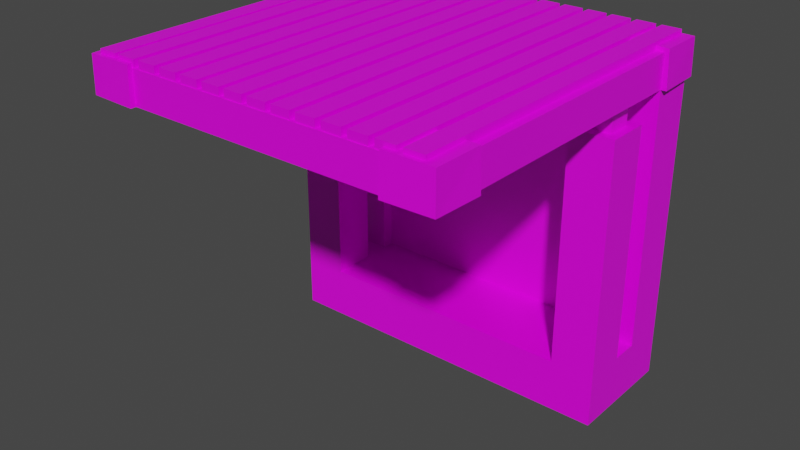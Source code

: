 # Source: beerfesional.blend  (saved by Blender 2.92.15; exported with 4.5.12 LTS)
import bpy
from mathutils import Matrix  # noqa: F401  (used for matrix-valued properties, if any)

bpy.ops.wm.read_factory_settings(use_empty=True)
scene = bpy.context.scene
scene.name = 'Scene'

# ---- collections
col_collection = bpy.data.collections.new('Collection'); scene.collection.children.link(col_collection)

# ---- images (referenced by path relative to the original .blend; pixels are not part of the script)
import os
ASSET_DIR = os.environ.get("B2B_ASSET_DIR", "")  # directory of the original .blend (textures are referenced by path, not embedded)
HERE = os.path.dirname(os.path.abspath(__file__))  # packed textures are extracted next to this script under _unpacked/

def load_image(name, relpath, width, height, colorspace="sRGB"):
    """Load a texture the original file referenced (path relative to the .blend, or extracted next to this script)."""
    p = next((c for c in (os.path.join(HERE, relpath), os.path.join(ASSET_DIR, relpath)) if relpath and os.path.exists(c)), "")
    if p:
        img = bpy.data.images.load(p, check_existing=True)
        img.name = name
    else:  # same state as the original file: an image datablock whose file is absent (Cycles renders it pink)
        img = bpy.data.images.new(name, width, height)
        img.source = "FILE"
        img.filepath = "//" + (relpath or name)
    img.colorspace_settings.name = colorspace
    return img
img_lowpolypalette_png = load_image('lowpolyPalette.png', 'lowpolyPalette.png', 1024, 1024, 'sRGB')

# ---- materials (node trees are filled in below, after node groups)
mat_material = bpy.data.materials.new('Material')
mat_material.alpha_threshold = 0.0
mat_material.use_transparent_shadow = False
mat_material.line_color = (0.0, 0.0, 0.0, 1.0)

# ---- material node trees
mat_material.use_nodes = True; mat_material.node_tree.nodes.clear()
_N = mat_material.node_tree.nodes; _L = mat_material.node_tree.links
n0 = _N.new('ShaderNodeOutputMaterial'); n0.name = 'Material Output'; n0.location = (300, 300)
n1 = _N.new('ShaderNodeBsdfPrincipled'); n1.name = 'Principled BSDF'; n1.location = (10, 300)
n1.distribution = 'GGX'
n1.subsurface_method = 'BURLEY'
n1.inputs[2].default_value = 0.4
n1.inputs[3].default_value = 1.45
n1.inputs[27].default_value = (0.0, 0.0, 0.0, 1.0)
n1.inputs[28].default_value = 1.0
n2 = _N.new('ShaderNodeTexImage'); n2.name = 'Image Texture'; n2.location = (-470, 134)
n2.image = img_lowpolypalette_png
_L.new(n1.outputs[0], n0.inputs[0])
_L.new(n2.outputs[0], n1.inputs[0])
n0.is_active_output = True

# ---- world
world_world = bpy.data.worlds.new('World'); scene.world = world_world
world_world.use_nodes = True; world_world.node_tree.nodes.clear()
_N = world_world.node_tree.nodes; _L = world_world.node_tree.links
n0 = _N.new('ShaderNodeOutputWorld'); n0.name = 'World Output'; n0.location = (300, 300)
n1 = _N.new('ShaderNodeBackground'); n1.name = 'Background'; n1.location = (10, 300)
n1.inputs[0].default_value = (0.05088, 0.05088, 0.05088, 1.0)
_L.new(n1.outputs[0], n0.inputs[0])
n0.is_active_output = True
world_world.color = (0.05088, 0.05088, 0.05088)
world_world.use_sun_shadow = False
world_world.sun_shadow_jitter_overblur = 0.0

# ---- meshes
me_cube_002 = bpy.data.meshes.new('Cube.002')
me_cube_002.from_pydata([(-0.9999, 0.3428, -0.00253), (-0.9999, 0.3428, 0.2924), (-1.0, 1.0, -0.00253), (-1.0, 1.0, 0.2924), (1.0, 0.3428, -0.00253), (1.0, 0.3428, 0.2924), (1.0, 1.0, -0.00253), (1.0, 1.0, 0.2924), (0.0, 1.0, -0.00253), (0.0, 1.0, 0.2924), (6.623e-05, 0.3428, -0.00253), (6.623e-05, 0.3428, 0.2924), (0.5, 1.0, 0.2924), (0.5001, 0.3428, -0.00253), (0.5, 1.0, -0.00253), (0.5001, 0.3428, 0.2924), (-0.9999, 0.6796, -0.00253), (-0.9999, 0.6796, 0.2924), (1.0, 0.6796, -0.00253), (1.0, 0.6796, 0.2924), (6.623e-05, 0.6796, 0.2924), (6.623e-05, 0.6796, -0.00253), (0.5001, 0.6796, 0.2924), (0.5001, 0.6796, -0.00253), (-0.5, 1.0, -0.00253), (-0.4999, 0.3428, 0.2924), (-0.5, 1.0, 0.2924), (-0.4999, 0.3428, -0.00253), (-0.4999, 0.6796, -0.00253), (-0.4999, 0.6796, 0.2924), (-0.9999, 0.6394, -0.00253), (1.0, 0.6394, 0.2924), (6.623e-05, 0.6394, 0.2924), (6.623e-05, 0.6394, -0.00253), (0.5001, 0.6394, 0.2924), (0.5001, 0.6394, -0.00253), (-0.9999, 0.6394, 0.2924), (1.0, 0.6394, -0.00253), (-0.4999, 0.6394, -0.00253), (-0.4999, 0.6394, 0.2924), (-0.9999, 0.7075, 0.2924), (1.0, 0.7075, -0.00253), (-0.9999, 0.7075, -0.00253), (1.0, 0.7075, 0.2924), (6.623e-05, 0.7075, 0.2924), (6.623e-05, 0.7075, -0.00253), (0.5001, 0.7075, 0.2924), (0.5001, 0.7075, -0.00253), (-0.4999, 0.7075, 0.2924), (-0.4999, 0.7075, -0.00253), (-0.9999, 0.5928, -0.00253), (1.0, 0.5928, 0.2924), (6.623e-05, 0.5928, 0.2924), (6.623e-05, 0.5928, -0.00253), (0.5001, 0.5928, 0.2924), (0.5001, 0.5928, -0.00253), (-0.4999, 0.5928, -0.00253), (-0.4999, 0.5928, 0.2924), (-0.9999, 0.5928, 0.2924), (1.0, 0.5928, -0.00253), (-0.9999, 0.75, 0.2924), (1.0, 0.75, -0.00253), (-0.9999, 0.75, -0.00253), (1.0, 0.75, 0.2924), (6.623e-05, 0.75, 0.2924), (6.623e-05, 0.75, -0.00253), (0.5001, 0.75, 0.2924), (0.5001, 0.75, -0.00253), (-0.4999, 0.75, 0.2924), (-0.4999, 0.75, -0.00253), (0.75, 1.0, 0.2924), (0.7501, 0.3428, -0.00253), (0.75, 1.0, -0.00253), (0.7501, 0.3428, 0.2924), (0.7501, 0.6796, 0.2924), (0.7501, 0.6796, -0.00253), (0.7501, 0.6394, 0.2924), (0.7501, 0.6394, -0.00253), (0.7501, 0.7075, -0.00253), (0.7501, 0.7075, 0.2924), (0.7501, 0.5928, 0.2924), (0.7501, 0.5928, -0.00253), (0.7501, 0.75, 0.2924), (0.7501, 0.75, -0.00253), (-0.75, 1.0, -0.00253), (-0.7499, 0.3428, 0.2924), (-0.7499, 0.6796, -0.00253), (-0.75, 1.0, 0.2924), (-0.7499, 0.3428, -0.00253), (-0.7499, 0.6796, 0.2924), (-0.7499, 0.6394, -0.00253), (-0.7499, 0.6394, 0.2924), (-0.7499, 0.7075, -0.00253), (-0.7499, 0.7075, 0.2924), (-0.7499, 0.5928, -0.00253), (-0.7499, 0.5928, 0.2924), (-0.7499, 0.75, 0.2924), (-0.7499, 0.75, -0.00253), (-1.0, 0.75, 1.748), (-1.0, 1.0, 1.748), (0.75, 1.0, 1.748), (1.0, 1.0, 1.748), (1.0, -0.75, 1.748), (1.0, -1.0, 1.748), (-0.75, -1.0, 1.748), (-1.0, -1.0, 1.748), (-1.0, -0.75, 1.748), (0.75, -0.75, 1.748), (1.0, 0.75, 1.748), (0.75, 0.75, 1.748), (0.75, -1.0, 1.748), (-0.75, 1.0, 1.748), (-0.75, -0.75, 1.748), (-0.75, 0.75, 1.748), (-1.0, 0.75, 1.936), (0.75, 1.0, 1.936), (1.0, -0.75, 1.936), (-0.75, -1.0, 1.936), (-1.0, -0.75, 1.936), (0.75, -0.75, 1.936), (1.0, 0.75, 1.936), (0.75, 0.75, 1.936), (0.75, -1.0, 1.936), (-0.75, 1.0, 1.936), (-0.75, -0.75, 1.936), (-0.75, 0.75, 1.936), (-0.9776, 1.005, 1.93), (-0.9776, -0.9954, 1.98), (-0.9776, 1.005, 1.98), (-0.9776, -0.9954, 1.93), (-0.8693, -0.9954, 1.93), (-0.8693, -0.9954, 1.98), (-0.8693, 1.005, 1.93), (-0.8693, 1.005, 1.98), (-0.8461, 1.005, 1.93), (-0.8461, -0.9954, 1.98), (-0.8461, 1.005, 1.98), (-0.8461, -0.9954, 1.93), (-0.7378, -0.9954, 1.93), (-0.7378, -0.9954, 1.98), (-0.7378, 1.005, 1.93), (-0.7378, 1.005, 1.98), (-0.7018, 1.005, 1.93), (-0.7018, -0.9954, 1.98), (-0.7018, 1.005, 1.98), (-0.7018, -0.9954, 1.93), (-0.5935, -0.9954, 1.93), (-0.5935, -0.9954, 1.98), (-0.5935, 1.005, 1.93), (-0.5935, 1.005, 1.98), (-0.5579, 1.005, 1.93), (-0.5579, -0.9954, 1.98), (-0.5579, 1.005, 1.98), (-0.5579, -0.9954, 1.93), (-0.4496, -0.9954, 1.93), (-0.4496, -0.9954, 1.98), (-0.4496, 1.005, 1.93), (-0.4496, 1.005, 1.98), (-0.4178, 1.005, 1.93), (-0.4178, -0.9954, 1.98), (-0.4178, 1.005, 1.98), (-0.4178, -0.9954, 1.93), (-0.3095, -0.9954, 1.93), (-0.3095, -0.9954, 1.98), (-0.3095, 1.005, 1.93), (-0.3095, 1.005, 1.98), (-0.2776, 1.005, 1.93), (-0.2776, -0.9954, 1.98), (-0.2776, 1.005, 1.98), (-0.2776, -0.9954, 1.93), (-0.1693, -0.9954, 1.93), (-0.1693, -0.9954, 1.98), (-0.1693, 1.005, 1.93), (-0.1693, 1.005, 1.98), (-0.1374, 1.005, 1.93), (-0.1374, -0.9954, 1.98), (-0.1374, 1.005, 1.98), (-0.1374, -0.9954, 1.93), (-0.02913, -0.9954, 1.93), (-0.02913, -0.9954, 1.98), (-0.02913, 1.005, 1.93), (-0.02913, 1.005, 1.98), (0.002733, 1.005, 1.93), (0.002733, -0.9954, 1.98), (0.002733, 1.005, 1.98), (0.002733, -0.9954, 1.93), (0.111, -0.9954, 1.93), (0.111, -0.9954, 1.98), (0.111, 1.005, 1.93), (0.111, 1.005, 1.98), (0.1429, 1.005, 1.93), (0.1429, -0.9954, 1.98), (0.1429, 1.005, 1.98), (0.1429, -0.9954, 1.93), (0.2512, -0.9954, 1.93), (0.2512, -0.9954, 1.98), (0.2512, 1.005, 1.93), (0.2512, 1.005, 1.98), (0.2831, 1.005, 1.93), (0.2831, -0.9954, 1.98), (0.2831, 1.005, 1.98), (0.2831, -0.9954, 1.93), (0.3914, -0.9954, 1.93), (0.3914, -0.9954, 1.98), (0.3914, 1.005, 1.93), (0.3914, 1.005, 1.98), (0.4232, 1.005, 1.93), (0.4232, -0.9954, 1.98), (0.4232, 1.005, 1.98), (0.4232, -0.9954, 1.93), (0.5315, -0.9954, 1.93), (0.5315, -0.9954, 1.98), (0.5315, 1.005, 1.93), (0.5315, 1.005, 1.98), (0.5634, 1.005, 1.93), (0.5634, -0.9954, 1.98), (0.5634, 1.005, 1.98), (0.5634, -0.9954, 1.93), (0.6717, -0.9954, 1.93), (0.6717, -0.9954, 1.98), (0.6717, 1.005, 1.93), (0.6717, 1.005, 1.98), (0.7035, 1.005, 1.93), (0.7035, -0.9954, 1.98), (0.7035, 1.005, 1.98), (0.7035, -0.9954, 1.93), (0.8119, -0.9954, 1.93), (0.8119, -0.9954, 1.98), (0.8119, 1.005, 1.93), (0.8119, 1.005, 1.98), (0.8437, 1.005, 1.93), (0.8437, -0.9954, 1.98), (0.8437, 1.005, 1.98), (0.8437, -0.9954, 1.93), (0.952, -0.9954, 1.93), (0.952, -0.9954, 1.98), (0.952, 1.005, 1.93), (0.952, 1.005, 1.98), (0.9136, 0.814, 0.1004), (0.9136, 0.814, 1.928), (-0.9136, 0.814, 0.1004), (-0.9136, 0.814, 1.928), (0.9136, 0.9398, 0.1004), (0.9136, 0.9398, 1.928), (-0.9136, 0.9398, 0.1004), (-0.9136, 0.9398, 1.928), (-1.031, 0.75, 1.748), (-1.022, 1.022, 1.748), (0.75, 1.031, 1.748), (1.022, 1.022, 1.748), (1.031, -0.75, 1.748), (1.022, -1.022, 1.748), (-0.75, -1.031, 1.748), (-1.022, -1.022, 1.748), (-1.031, -0.75, 1.748), (1.031, 0.75, 1.748), (0.75, -1.031, 1.748), (-0.75, 1.031, 1.748), (-1.022, 0.75, 1.958), (-1.018, 1.018, 1.954), (0.75, 1.022, 1.958), (1.018, 1.018, 1.954), (1.022, -0.75, 1.958), (1.018, -1.018, 1.954), (-0.75, -1.022, 1.958), (-1.018, -1.018, 1.954), (-1.022, -0.75, 1.958), (0.75, -0.75, 1.967), (1.022, 0.75, 1.958), (0.75, 0.75, 1.967), (0.75, -1.022, 1.958), (-0.75, 1.022, 1.958), (-0.75, -0.75, 1.967), (-0.75, 0.75, 1.967), (0.9474, 0.3955, 1.618), (0.9474, 0.5401, 1.618), (0.8028, 0.4188, 1.677), (0.8028, 0.5168, 1.677), (0.7501, 0.5928, 1.618), (0.7501, 0.3428, 1.618), (1.0, 0.3428, 1.618), (1.0, 0.5928, 1.618), (0.9474, 0.3955, 1.805), (0.9474, 0.5401, 1.805), (0.8028, 0.4188, 1.746), (0.8028, 0.5168, 1.746), (-0.9393, 0.4035, 1.612), (-0.9393, 0.5322, 1.612), (-0.8106, 0.4035, 1.612), (-0.8106, 0.5322, 1.612), (-0.7499, 0.3428, 1.612), (-0.9999, 0.3428, 1.612), (-0.9999, 0.5928, 1.612), (-0.7499, 0.5928, 1.612), (-0.9393, 0.4035, 1.763), (-0.9393, 0.5322, 1.763), (-0.8106, 0.4035, 1.763), (-0.8106, 0.5322, 1.763), (0.8028, 0.5401, 1.618), (0.8028, 0.3955, 1.618), (0.8028, 0.5401, 1.805), (0.8028, 0.3955, 1.805), (-0.8456, 0.5168, 1.677), (-0.8456, 0.4188, 1.677), (-0.8456, 0.5168, 1.746), (-0.8456, 0.4188, 1.746)], [], [(62, 60, 3, 2), (72, 70, 7, 6), (59, 51, 5, 4), (88, 85, 1, 0), (81, 59, 4, 71), (82, 63, 108, 109), (54, 52, 11, 15), (56, 53, 10, 27), (13, 15, 11, 10), (24, 26, 9, 8), (71, 73, 15, 13), (80, 54, 15, 73), (53, 55, 13, 10), (8, 9, 12, 14), (45, 47, 23, 21), (79, 46, 22, 74), (49, 45, 21, 28), (46, 44, 20, 22), (93, 40, 17, 89), (78, 41, 18, 75), (41, 43, 19, 18), (30, 36, 17, 16), (44, 48, 29, 20), (92, 49, 28, 86), (84, 87, 26, 24), (94, 56, 27, 88), (52, 57, 25, 11), (10, 11, 25, 27), (20, 29, 39, 32), (86, 28, 38, 90), (50, 58, 36, 30), (21, 23, 35, 33), (74, 22, 34, 76), (28, 21, 33, 38), (22, 20, 32, 34), (89, 17, 36, 91), (75, 18, 37, 77), (18, 19, 31, 37), (97, 69, 49, 92), (64, 68, 48, 44), (61, 63, 43, 41), (83, 61, 41, 78), (96, 60, 40, 93), (66, 64, 44, 46), (69, 65, 45, 49), (82, 66, 46, 79), (65, 67, 47, 45), (16, 17, 40, 42), (0, 1, 58, 50), (32, 39, 57, 52), (90, 38, 56, 94), (33, 35, 55, 53), (76, 34, 54, 80), (38, 33, 53, 56), (34, 32, 52, 54), (91, 36, 58, 95), (77, 37, 59, 81), (37, 31, 51, 59), (8, 14, 67, 65), (70, 12, 66, 82), (24, 8, 65, 69), (12, 9, 64, 66), (72, 6, 61, 83), (6, 7, 63, 61), (9, 26, 68, 64), (84, 24, 69, 97), (42, 40, 60, 62), (14, 72, 83, 67), (63, 7, 101, 108), (35, 77, 81, 55), (31, 76, 80, 51), (63, 82, 79, 43), (67, 83, 78, 47), (23, 75, 77, 35), (19, 74, 76, 31), (47, 78, 75, 23), (43, 79, 74, 19), (51, 80, 278, 281), (4, 5, 73, 71), (55, 81, 71, 13), (14, 12, 70, 72), (2, 84, 97, 62), (26, 87, 96, 68), (39, 91, 95, 57), (30, 90, 94, 50), (68, 96, 93, 48), (62, 97, 92, 42), (29, 89, 91, 39), (16, 86, 90, 30), (50, 94, 88, 0), (2, 3, 87, 84), (42, 92, 86, 16), (48, 93, 89, 29), (57, 95, 85, 25), (27, 25, 85, 88), (99, 98, 246, 247), (100, 109, 121, 115), (118, 106, 254, 266), (124, 118, 266, 272), (96, 87, 111, 113), (3, 60, 98, 99), (70, 82, 109, 100), (80, 73, 279, 278), (87, 3, 99, 111), (274, 275, 283, 282), (5, 51, 281, 280), (7, 70, 100, 101), (60, 96, 113, 98), (73, 5, 280, 279), (123, 111, 257, 271), (108, 101, 249, 255), (100, 115, 260, 248), (119, 122, 270, 267), (111, 123, 115, 100), (122, 110, 256, 270), (115, 121, 269, 260), (106, 105, 253, 254), (102, 108, 120, 116), (109, 107, 119, 121), (116, 120, 121, 119), (120, 108, 255, 268), (102, 107, 109, 108), (113, 109, 121, 125), (111, 99, 247, 257), (117, 104, 110, 122), (111, 100, 109, 113), (112, 124, 119, 107), (124, 117, 122, 119), (104, 112, 107, 110), (123, 125, 121, 115), (112, 106, 98, 113), (106, 118, 114, 98), (112, 113, 125, 124), (124, 125, 114, 118), (129, 127, 128, 126), (126, 128, 133, 132), (132, 133, 131, 130), (130, 131, 127, 129), (126, 132, 130, 129), (133, 128, 127, 131), (137, 135, 136, 134), (134, 136, 141, 140), (140, 141, 139, 138), (138, 139, 135, 137), (134, 140, 138, 137), (141, 136, 135, 139), (145, 143, 144, 142), (142, 144, 149, 148), (148, 149, 147, 146), (146, 147, 143, 145), (142, 148, 146, 145), (149, 144, 143, 147), (153, 151, 152, 150), (150, 152, 157, 156), (156, 157, 155, 154), (154, 155, 151, 153), (150, 156, 154, 153), (157, 152, 151, 155), (161, 159, 160, 158), (158, 160, 165, 164), (164, 165, 163, 162), (162, 163, 159, 161), (158, 164, 162, 161), (165, 160, 159, 163), (169, 167, 168, 166), (166, 168, 173, 172), (172, 173, 171, 170), (170, 171, 167, 169), (166, 172, 170, 169), (173, 168, 167, 171), (177, 175, 176, 174), (174, 176, 181, 180), (180, 181, 179, 178), (178, 179, 175, 177), (174, 180, 178, 177), (181, 176, 175, 179), (185, 183, 184, 182), (182, 184, 189, 188), (188, 189, 187, 186), (186, 187, 183, 185), (182, 188, 186, 185), (189, 184, 183, 187), (193, 191, 192, 190), (190, 192, 197, 196), (196, 197, 195, 194), (194, 195, 191, 193), (190, 196, 194, 193), (197, 192, 191, 195), (201, 199, 200, 198), (198, 200, 205, 204), (204, 205, 203, 202), (202, 203, 199, 201), (198, 204, 202, 201), (205, 200, 199, 203), (209, 207, 208, 206), (206, 208, 213, 212), (212, 213, 211, 210), (210, 211, 207, 209), (206, 212, 210, 209), (213, 208, 207, 211), (217, 215, 216, 214), (214, 216, 221, 220), (220, 221, 219, 218), (218, 219, 215, 217), (214, 220, 218, 217), (221, 216, 215, 219), (225, 223, 224, 222), (222, 224, 229, 228), (228, 229, 227, 226), (226, 227, 223, 225), (222, 228, 226, 225), (229, 224, 223, 227), (233, 231, 232, 230), (230, 232, 237, 236), (236, 237, 235, 234), (234, 235, 231, 233), (230, 236, 234, 233), (237, 232, 231, 235), (238, 239, 241, 240), (240, 241, 245, 244), (244, 245, 243, 242), (242, 243, 239, 238), (240, 244, 242, 238), (245, 241, 239, 243), (251, 250, 262, 263), (249, 248, 260, 261), (256, 251, 263, 270), (272, 266, 265, 264), (271, 259, 258, 273), (261, 260, 269, 268), (262, 267, 270, 263), (253, 252, 264, 265), (257, 247, 259, 271), (254, 253, 265, 266), (255, 249, 261, 268), (247, 246, 258, 259), (116, 119, 267, 262), (114, 125, 273, 258), (110, 103, 251, 256), (101, 100, 248, 249), (102, 116, 262, 250), (125, 123, 271, 273), (121, 120, 268, 269), (103, 102, 250, 251), (117, 124, 272, 264), (98, 114, 258, 246), (105, 104, 252, 253), (104, 117, 264, 252), (299, 298, 278, 279), (274, 299, 279, 280), (298, 275, 281, 278), (275, 274, 280, 281), (282, 283, 300, 301), (299, 274, 282, 301), (275, 298, 300, 283), (285, 277, 302, 304), (85, 95, 293, 290), (287, 286, 294, 295), (95, 58, 292, 293), (1, 85, 290, 291), (58, 1, 291, 292), (288, 286, 291, 290), (286, 287, 292, 291), (287, 289, 293, 292), (289, 288, 290, 293), (296, 297, 295, 294), (289, 287, 295, 297), (286, 288, 296, 294), (288, 289, 297, 296), (250, 107, 256, 251), (103, 110, 107, 102), (276, 277, 298, 299), (285, 284, 301, 300), (284, 276, 299, 301), (277, 285, 300, 298), (302, 303, 305, 304), (284, 285, 304, 305), (276, 284, 305, 303), (277, 276, 303, 302)])
_uv = me_cube_002.uv_layers.new(name='UVMap')
_uv.uv.foreach_set('vector', [0.6959, 0.8002, 0.6959, 0.8002, 0.6959, 0.8002, 0.6959, 0.8002, 0.6959, 0.8002, 0.6959, 0.8002, 0.6959, 0.8002, 0.6959, 0.8002, 0.6959, 0.8002, 0.6959, 0.8002, 0.6959, 0.8002, 0.6959, 0.8002, 0.6959, 0.8002, 0.6959, 0.8002, 0.6959, 0.8002, 0.6959, 0.8002, 0.5728, 0.8002, 0.5728, 0.8002, 0.5728, 0.8002, 0.5728, 0.8002, 0.8165, 0.6796, 0.8165, 0.6796, 0.8165, 0.6796, 0.8165, 0.6796, 0.5728, 0.8002, 0.5728, 0.8002, 0.5728, 0.8002, 0.5728, 0.8002, 0.5728, 0.8002, 0.5728, 0.8002, 0.5728, 0.8002, 0.5728, 0.8002, 0.6959, 0.8002, 0.6959, 0.8002, 0.6959, 0.8002, 0.6959, 0.8002, 0.6959, 0.8002, 0.6959, 0.8002, 0.6959, 0.8002, 0.6959, 0.8002, 0.6959, 0.8002, 0.6959, 0.8002, 0.6959, 0.8002, 0.6959, 0.8002, 0.5728, 0.8002, 0.5728, 0.8002, 0.5728, 0.8002, 0.5728, 0.8002, 0.5728, 0.8002, 0.5728, 0.8002, 0.5728, 0.8002, 0.5728, 0.8002, 0.6959, 0.8002, 0.6959, 0.8002, 0.6959, 0.8002, 0.6959, 0.8002, 0.5728, 0.8002, 0.5728, 0.8002, 0.5728, 0.8002, 0.5728, 0.8002, 0.5728, 0.8002, 0.5728, 0.8002, 0.5728, 0.8002, 0.5728, 0.8002, 0.5728, 0.8002, 0.5728, 0.8002, 0.5728, 0.8002, 0.5728, 0.8002, 0.5728, 0.8002, 0.5728, 0.8002, 0.5728, 0.8002, 0.5728, 0.8002, 0.5728, 0.8002, 0.5728, 0.8002, 0.5728, 0.8002, 0.5728, 0.8002, 0.5728, 0.8002, 0.5728, 0.8002, 0.5728, 0.8002, 0.5728, 0.8002, 0.6959, 0.8002, 0.6959, 0.8002, 0.6959, 0.8002, 0.6959, 0.8002, 0.6959, 0.8002, 0.6959, 0.8002, 0.6959, 0.8002, 0.6959, 0.8002, 0.5728, 0.8002, 0.5728, 0.8002, 0.5728, 0.8002, 0.5728, 0.8002, 0.5728, 0.8002, 0.5728, 0.8002, 0.5728, 0.8002, 0.5728, 0.8002, 0.6959, 0.8002, 0.6959, 0.8002, 0.6959, 0.8002, 0.6959, 0.8002, 0.5728, 0.8002, 0.5728, 0.8002, 0.5728, 0.8002, 0.5728, 0.8002, 0.5728, 0.8002, 0.5728, 0.8002, 0.5728, 0.8002, 0.5728, 0.8002, 0.6959, 0.8002, 0.6959, 0.8002, 0.6959, 0.8002, 0.6959, 0.8002, 0.5728, 0.8002, 0.5728, 0.8002, 0.5728, 0.8002, 0.5728, 0.8002, 0.5728, 0.8002, 0.5728, 0.8002, 0.5728, 0.8002, 0.5728, 0.8002, 0.6959, 0.8002, 0.6959, 0.8002, 0.6959, 0.8002, 0.6959, 0.8002, 0.5728, 0.8002, 0.5728, 0.8002, 0.5728, 0.8002, 0.5728, 0.8002, 0.5728, 0.8002, 0.5728, 0.8002, 0.5728, 0.8002, 0.5728, 0.8002, 0.5728, 0.8002, 0.5728, 0.8002, 0.5728, 0.8002, 0.5728, 0.8002, 0.5728, 0.8002, 0.5728, 0.8002, 0.5728, 0.8002, 0.5728, 0.8002, 0.5728, 0.8002, 0.5728, 0.8002, 0.5728, 0.8002, 0.5728, 0.8002, 0.5728, 0.8002, 0.5728, 0.8002, 0.5728, 0.8002, 0.5728, 0.8002, 0.6959, 0.8002, 0.6959, 0.8002, 0.6959, 0.8002, 0.6959, 0.8002, 0.5728, 0.8002, 0.5728, 0.8002, 0.5728, 0.8002, 0.5728, 0.8002, 0.5728, 0.8002, 0.5728, 0.8002, 0.5728, 0.8002, 0.5728, 0.8002, 0.6959, 0.8002, 0.6959, 0.8002, 0.6959, 0.8002, 0.6959, 0.8002, 0.5728, 0.8002, 0.5728, 0.8002, 0.5728, 0.8002, 0.5728, 0.8002, 0.5728, 0.8002, 0.5728, 0.8002, 0.5728, 0.8002, 0.5728, 0.8002, 0.5728, 0.8002, 0.5728, 0.8002, 0.5728, 0.8002, 0.5728, 0.8002, 0.5728, 0.8002, 0.5728, 0.8002, 0.5728, 0.8002, 0.5728, 0.8002, 0.5728, 0.8002, 0.5728, 0.8002, 0.5728, 0.8002, 0.5728, 0.8002, 0.5728, 0.8002, 0.5728, 0.8002, 0.5728, 0.8002, 0.5728, 0.8002, 0.6959, 0.8002, 0.6959, 0.8002, 0.6959, 0.8002, 0.6959, 0.8002, 0.6959, 0.8002, 0.6959, 0.8002, 0.6959, 0.8002, 0.6959, 0.8002, 0.5728, 0.8002, 0.5728, 0.8002, 0.5728, 0.8002, 0.5728, 0.8002, 0.5728, 0.8002, 0.5728, 0.8002, 0.5728, 0.8002, 0.5728, 0.8002, 0.5728, 0.8002, 0.5728, 0.8002, 0.5728, 0.8002, 0.5728, 0.8002, 0.5728, 0.8002, 0.5728, 0.8002, 0.5728, 0.8002, 0.5728, 0.8002, 0.5728, 0.8002, 0.5728, 0.8002, 0.5728, 0.8002, 0.5728, 0.8002, 0.5728, 0.8002, 0.5728, 0.8002, 0.5728, 0.8002, 0.5728, 0.8002, 0.5728, 0.8002, 0.5728, 0.8002, 0.5728, 0.8002, 0.5728, 0.8002, 0.5728, 0.8002, 0.5728, 0.8002, 0.5728, 0.8002, 0.5728, 0.8002, 0.6959, 0.8002, 0.6959, 0.8002, 0.6959, 0.8002, 0.6959, 0.8002, 0.5728, 0.8002, 0.5728, 0.8002, 0.5728, 0.8002, 0.5728, 0.8002, 0.5728, 0.8002, 0.5728, 0.8002, 0.5728, 0.8002, 0.5728, 0.8002, 0.5728, 0.8002, 0.5728, 0.8002, 0.5728, 0.8002, 0.5728, 0.8002, 0.5728, 0.8002, 0.5728, 0.8002, 0.5728, 0.8002, 0.5728, 0.8002, 0.5728, 0.8002, 0.5728, 0.8002, 0.5728, 0.8002, 0.5728, 0.8002, 0.6959, 0.8002, 0.6959, 0.8002, 0.6959, 0.8002, 0.6959, 0.8002, 0.5728, 0.8002, 0.5728, 0.8002, 0.5728, 0.8002, 0.5728, 0.8002, 0.5728, 0.8002, 0.5728, 0.8002, 0.5728, 0.8002, 0.5728, 0.8002, 0.6959, 0.8002, 0.6959, 0.8002, 0.6959, 0.8002, 0.6959, 0.8002, 0.5728, 0.8002, 0.5728, 0.8002, 0.5728, 0.8002, 0.5728, 0.8002, 0.8165, 0.6796, 0.8165, 0.6796, 0.8165, 0.6796, 0.8165, 0.6796, 0.5728, 0.8002, 0.5728, 0.8002, 0.5728, 0.8002, 0.5728, 0.8002, 0.5728, 0.8002, 0.5728, 0.8002, 0.5728, 0.8002, 0.5728, 0.8002, 0.5728, 0.8002, 0.5728, 0.8002, 0.5728, 0.8002, 0.5728, 0.8002, 0.5728, 0.8002, 0.5728, 0.8002, 0.5728, 0.8002, 0.5728, 0.8002, 0.5728, 0.8002, 0.5728, 0.8002, 0.5728, 0.8002, 0.5728, 0.8002, 0.5728, 0.8002, 0.5728, 0.8002, 0.5728, 0.8002, 0.5728, 0.8002, 0.5728, 0.8002, 0.5728, 0.8002, 0.5728, 0.8002, 0.5728, 0.8002, 0.5728, 0.8002, 0.5728, 0.8002, 0.5728, 0.8002, 0.5728, 0.8002, 0.8124, 0.6784, 0.8124, 0.6784, 0.8124, 0.6784, 0.8124, 0.6784, 0.6959, 0.8002, 0.6959, 0.8002, 0.6959, 0.8002, 0.6959, 0.8002, 0.5728, 0.8002, 0.5728, 0.8002, 0.5728, 0.8002, 0.5728, 0.8002, 0.6959, 0.8002, 0.6959, 0.8002, 0.6959, 0.8002, 0.6959, 0.8002, 0.5728, 0.8002, 0.5728, 0.8002, 0.5728, 0.8002, 0.5728, 0.8002, 0.5728, 0.8002, 0.5728, 0.8002, 0.5728, 0.8002, 0.5728, 0.8002, 0.5728, 0.8002, 0.5728, 0.8002, 0.5728, 0.8002, 0.5728, 0.8002, 0.5728, 0.8002, 0.5728, 0.8002, 0.5728, 0.8002, 0.5728, 0.8002, 0.5728, 0.8002, 0.5728, 0.8002, 0.5728, 0.8002, 0.5728, 0.8002, 0.5728, 0.8002, 0.5728, 0.8002, 0.5728, 0.8002, 0.5728, 0.8002, 0.5728, 0.8002, 0.5728, 0.8002, 0.5728, 0.8002, 0.5728, 0.8002, 0.5728, 0.8002, 0.5728, 0.8002, 0.5728, 0.8002, 0.5728, 0.8002, 0.5728, 0.8002, 0.5728, 0.8002, 0.5728, 0.8002, 0.5728, 0.8002, 0.6959, 0.8002, 0.6959, 0.8002, 0.6959, 0.8002, 0.6959, 0.8002, 0.5728, 0.8002, 0.5728, 0.8002, 0.5728, 0.8002, 0.5728, 0.8002, 0.5728, 0.8002, 0.5728, 0.8002, 0.5728, 0.8002, 0.5728, 0.8002, 0.5728, 0.8002, 0.5728, 0.8002, 0.5728, 0.8002, 0.5728, 0.8002, 0.6959, 0.8002, 0.6959, 0.8002, 0.6959, 0.8002, 0.6959, 0.8002, 0.8165, 0.6796, 0.8165, 0.6796, 0.8165, 0.6796, 0.8165, 0.6796, 0.5728, 0.8002, 0.5728, 0.8002, 0.5728, 0.8002, 0.5728, 0.8002, 0.814, 0.6821, 0.814, 0.6821, 0.814, 0.6821, 0.814, 0.6821, 0.814, 0.6821, 0.814, 0.6821, 0.814, 0.6821, 0.814, 0.6821, 0.8165, 0.6796, 0.8165, 0.6796, 0.8165, 0.6796, 0.8165, 0.6796, 0.8165, 0.6796, 0.8165, 0.6796, 0.8165, 0.6796, 0.8165, 0.6796, 0.8165, 0.6796, 0.8165, 0.6796, 0.8165, 0.6796, 0.8165, 0.6796, 0.8124, 0.6784, 0.8124, 0.6784, 0.8124, 0.6784, 0.8124, 0.6784, 0.8165, 0.6796, 0.8165, 0.6796, 0.8165, 0.6796, 0.8165, 0.6796, 0.5722, 0.6846, 0.5722, 0.6846, 0.5722, 0.6846, 0.5722, 0.6846, 0.8124, 0.6784, 0.8124, 0.6784, 0.8124, 0.6784, 0.8124, 0.6784, 0.8165, 0.6796, 0.8165, 0.6796, 0.8165, 0.6796, 0.8165, 0.6796, 0.8165, 0.6796, 0.8165, 0.6796, 0.8165, 0.6796, 0.8165, 0.6796, 0.8124, 0.6784, 0.8124, 0.6784, 0.8124, 0.6784, 0.8124, 0.6784, 0.814, 0.6772, 0.814, 0.6772, 0.814, 0.6772, 0.814, 0.6772, 0.8165, 0.6796, 0.8165, 0.6796, 0.8165, 0.6796, 0.8165, 0.6796, 0.5728, 0.8002, 0.5728, 0.8002, 0.5728, 0.8002, 0.5728, 0.8002, 0.814, 0.6821, 0.814, 0.6821, 0.814, 0.6821, 0.814, 0.6821, 0.814, 0.6772, 0.814, 0.6772, 0.814, 0.6772, 0.814, 0.6772, 0.814, 0.6821, 0.814, 0.6821, 0.814, 0.6821, 0.814, 0.6821, 0.5728, 0.8002, 0.5728, 0.8002, 0.5728, 0.8002, 0.5728, 0.8002, 0.8165, 0.6796, 0.8165, 0.6796, 0.8165, 0.6796, 0.8165, 0.6796, 0.8165, 0.6796, 0.8165, 0.6796, 0.8165, 0.6796, 0.8165, 0.6796, 0.8165, 0.6796, 0.8165, 0.6796, 0.8165, 0.6796, 0.8165, 0.6796, 0.8165, 0.6796, 0.8165, 0.6796, 0.8165, 0.6796, 0.8165, 0.6796, 0.8165, 0.6796, 0.8165, 0.6796, 0.8165, 0.6796, 0.8165, 0.6796, 0.8165, 0.6796, 0.8165, 0.6796, 0.8165, 0.6796, 0.8165, 0.6796, 0.814, 0.6772, 0.814, 0.6772, 0.814, 0.6772, 0.814, 0.6772, 0.8165, 0.6796, 0.8165, 0.6796, 0.8165, 0.6796, 0.8165, 0.6796, 0.814, 0.6821, 0.814, 0.6821, 0.814, 0.6821, 0.814, 0.6821, 0.814, 0.6772, 0.814, 0.6772, 0.814, 0.6772, 0.814, 0.6772, 0.814, 0.6821, 0.814, 0.6821, 0.814, 0.6821, 0.814, 0.6821, 0.814, 0.6821, 0.814, 0.6821, 0.814, 0.6821, 0.814, 0.6821, 0.814, 0.6821, 0.814, 0.6821, 0.814, 0.6821, 0.814, 0.6821, 0.814, 0.6772, 0.814, 0.6772, 0.814, 0.6772, 0.814, 0.6772, 0.814, 0.6821, 0.814, 0.6821, 0.814, 0.6821, 0.814, 0.6821, 0.814, 0.6821, 0.814, 0.6821, 0.814, 0.6821, 0.814, 0.6821, 0.814, 0.6821, 0.814, 0.6821, 0.814, 0.6821, 0.814, 0.6821, 0.814, 0.6821, 0.814, 0.6821, 0.814, 0.6821, 0.814, 0.6821, 0.5655, 0.6747, 0.5655, 0.6747, 0.5655, 0.6747, 0.5655, 0.6747, 0.5655, 0.6747, 0.5655, 0.6747, 0.5655, 0.6747, 0.5655, 0.6747, 0.5655, 0.6747, 0.5655, 0.6747, 0.5655, 0.6747, 0.5655, 0.6747, 0.5655, 0.6747, 0.5655, 0.6747, 0.5655, 0.6747, 0.5655, 0.6747, 0.5655, 0.6747, 0.5655, 0.6747, 0.5655, 0.6747, 0.5655, 0.6747, 0.5655, 0.6747, 0.5655, 0.6747, 0.5655, 0.6747, 0.5655, 0.6747, 0.5655, 0.6747, 0.5655, 0.6747, 0.5655, 0.6747, 0.5655, 0.6747, 0.5655, 0.6747, 0.5655, 0.6747, 0.5655, 0.6747, 0.5655, 0.6747, 0.5655, 0.6747, 0.5655, 0.6747, 0.5655, 0.6747, 0.5655, 0.6747, 0.5655, 0.6747, 0.5655, 0.6747, 0.5655, 0.6747, 0.5655, 0.6747, 0.5655, 0.6747, 0.5655, 0.6747, 0.5655, 0.6747, 0.5655, 0.6747, 0.5655, 0.6747, 0.5655, 0.6747, 0.5655, 0.6747, 0.5655, 0.6747, 0.5655, 0.6747, 0.5655, 0.6747, 0.5655, 0.6747, 0.5655, 0.6747, 0.5655, 0.6747, 0.5655, 0.6747, 0.5655, 0.6747, 0.5655, 0.6747, 0.5655, 0.6747, 0.5655, 0.6747, 0.5655, 0.6747, 0.5655, 0.6747, 0.5655, 0.6747, 0.5655, 0.6747, 0.5655, 0.6747, 0.5655, 0.6747, 0.5655, 0.6747, 0.5655, 0.6747, 0.5655, 0.6747, 0.5655, 0.6747, 0.5655, 0.6747, 0.5655, 0.6747, 0.5655, 0.6747, 0.5655, 0.6747, 0.5655, 0.6747, 0.5655, 0.6747, 0.5655, 0.6747, 0.5655, 0.6747, 0.5655, 0.6747, 0.5655, 0.6747, 0.5655, 0.6747, 0.5655, 0.6747, 0.5655, 0.6747, 0.5655, 0.6747, 0.5655, 0.6747, 0.5655, 0.6747, 0.5655, 0.6747, 0.5655, 0.6747, 0.5655, 0.6747, 0.5655, 0.6747, 0.5655, 0.6747, 0.5655, 0.6747, 0.5655, 0.6747, 0.5655, 0.6747, 0.5655, 0.6747, 0.5655, 0.6747, 0.5655, 0.6747, 0.5655, 0.6747, 0.5655, 0.6747, 0.5655, 0.6747, 0.5655, 0.6747, 0.5655, 0.6747, 0.5655, 0.6747, 0.5655, 0.6747, 0.5655, 0.6747, 0.5655, 0.6747, 0.5655, 0.6747, 0.5655, 0.6747, 0.5655, 0.6747, 0.5655, 0.6747, 0.5655, 0.6747, 0.5655, 0.6747, 0.5655, 0.6747, 0.5655, 0.6747, 0.5655, 0.6747, 0.5655, 0.6747, 0.5655, 0.6747, 0.5655, 0.6747, 0.5655, 0.6747, 0.5655, 0.6747, 0.5655, 0.6747, 0.5655, 0.6747, 0.5655, 0.6747, 0.5655, 0.6747, 0.5655, 0.6747, 0.5655, 0.6747, 0.5655, 0.6747, 0.5655, 0.6747, 0.5655, 0.6747, 0.5655, 0.6747, 0.5655, 0.6747, 0.5655, 0.6747, 0.5655, 0.6747, 0.5655, 0.6747, 0.5655, 0.6747, 0.5655, 0.6747, 0.5655, 0.6747, 0.5655, 0.6747, 0.5655, 0.6747, 0.5655, 0.6747, 0.5655, 0.6747, 0.5655, 0.6747, 0.5655, 0.6747, 0.5655, 0.6747, 0.5655, 0.6747, 0.5655, 0.6747, 0.5655, 0.6747, 0.5655, 0.6747, 0.5655, 0.6747, 0.5655, 0.6747, 0.5655, 0.6747, 0.5655, 0.6747, 0.5655, 0.6747, 0.5655, 0.6747, 0.5655, 0.6747, 0.5655, 0.6747, 0.5655, 0.6747, 0.5655, 0.6747, 0.5655, 0.6747, 0.5655, 0.6747, 0.5655, 0.6747, 0.5655, 0.6747, 0.5655, 0.6747, 0.5655, 0.6747, 0.5655, 0.6747, 0.5655, 0.6747, 0.5655, 0.6747, 0.5655, 0.6747, 0.5655, 0.6747, 0.5655, 0.6747, 0.5655, 0.6747, 0.5655, 0.6747, 0.5655, 0.6747, 0.5655, 0.6747, 0.5655, 0.6747, 0.5655, 0.6747, 0.5655, 0.6747, 0.5655, 0.6747, 0.5655, 0.6747, 0.5655, 0.6747, 0.5655, 0.6747, 0.5655, 0.6747, 0.5655, 0.6747, 0.5655, 0.6747, 0.5655, 0.6747, 0.5655, 0.6747, 0.5655, 0.6747, 0.5655, 0.6747, 0.5655, 0.6747, 0.5655, 0.6747, 0.5655, 0.6747, 0.5655, 0.6747, 0.5655, 0.6747, 0.5655, 0.6747, 0.5655, 0.6747, 0.5655, 0.6747, 0.5655, 0.6747, 0.5655, 0.6747, 0.5655, 0.6747, 0.5655, 0.6747, 0.5655, 0.6747, 0.5655, 0.6747, 0.5655, 0.6747, 0.5655, 0.6747, 0.5655, 0.6747, 0.5655, 0.6747, 0.5655, 0.6747, 0.5655, 0.6747, 0.5655, 0.6747, 0.5655, 0.6747, 0.5655, 0.6747, 0.5655, 0.6747, 0.5655, 0.6747, 0.5655, 0.6747, 0.5655, 0.6747, 0.5655, 0.6747, 0.5655, 0.6747, 0.5655, 0.6747, 0.5655, 0.6747, 0.5655, 0.6747, 0.5655, 0.6747, 0.5655, 0.6747, 0.5655, 0.6747, 0.5655, 0.6747, 0.5655, 0.6747, 0.5655, 0.6747, 0.5655, 0.6747, 0.5655, 0.6747, 0.5655, 0.6747, 0.5655, 0.6747, 0.5655, 0.6747, 0.5655, 0.6747, 0.5655, 0.6747, 0.5655, 0.6747, 0.5655, 0.6747, 0.5655, 0.6747, 0.5655, 0.6747, 0.5655, 0.6747, 0.5655, 0.6747, 0.5655, 0.6747, 0.5655, 0.6747, 0.5655, 0.6747, 0.5655, 0.6747, 0.5655, 0.6747, 0.5655, 0.6747, 0.5655, 0.6747, 0.5655, 0.6747, 0.5655, 0.6747, 0.5655, 0.6747, 0.5655, 0.6747, 0.5655, 0.6747, 0.5655, 0.6747, 0.5655, 0.6747, 0.5655, 0.6747, 0.5655, 0.6747, 0.5655, 0.6747, 0.5655, 0.6747, 0.5655, 0.6747, 0.5655, 0.6747, 0.5655, 0.6747, 0.5655, 0.6747, 0.5655, 0.6747, 0.5655, 0.6747, 0.5655, 0.6747, 0.5655, 0.6747, 0.5655, 0.6747, 0.5655, 0.6747, 0.5655, 0.6747, 0.5655, 0.6747, 0.5655, 0.6747, 0.5655, 0.6747, 0.5655, 0.6747, 0.5655, 0.6747, 0.5655, 0.6747, 0.5655, 0.6747, 0.5655, 0.6747, 0.5655, 0.6747, 0.5655, 0.6747, 0.5655, 0.6747, 0.5655, 0.6747, 0.5655, 0.6747, 0.5655, 0.6747, 0.5655, 0.6747, 0.5655, 0.6747, 0.5655, 0.6747, 0.5655, 0.6747, 0.5655, 0.6747, 0.5655, 0.6747, 0.5655, 0.6747, 0.5655, 0.6747, 0.5655, 0.6747, 0.5655, 0.6747, 0.5655, 0.6747, 0.5655, 0.6747, 0.5655, 0.6747, 0.5655, 0.6747, 0.5655, 0.6747, 0.5655, 0.6747, 0.5655, 0.6747, 0.5655, 0.6747, 0.5655, 0.6747, 0.5655, 0.6747, 0.5655, 0.6747, 0.5655, 0.6747, 0.5655, 0.6747, 0.5655, 0.6747, 0.5655, 0.6747, 0.5655, 0.6747, 0.5655, 0.6747, 0.5655, 0.6747, 0.5655, 0.6747, 0.5655, 0.6747, 0.5655, 0.6747, 0.5655, 0.6747, 0.5655, 0.6747, 0.5655, 0.6747, 0.5655, 0.6747, 0.5655, 0.6747, 0.5655, 0.6747, 0.5655, 0.6747, 0.5655, 0.6747, 0.5655, 0.6747, 0.5655, 0.6747, 0.5655, 0.6747, 0.5655, 0.6747, 0.5655, 0.6747, 0.5655, 0.6747, 0.5655, 0.6747, 0.5655, 0.6747, 0.5655, 0.6747, 0.5655, 0.6747, 0.5655, 0.6747, 0.5655, 0.6747, 0.5655, 0.6747, 0.5655, 0.6747, 0.5655, 0.6747, 0.5655, 0.6747, 0.5655, 0.6747, 0.5692, 0.6759, 0.5692, 0.6759, 0.5692, 0.6759, 0.5692, 0.6759, 0.5692, 0.6759, 0.5692, 0.6759, 0.5692, 0.6759, 0.5692, 0.6759, 0.5692, 0.6759, 0.5692, 0.6759, 0.5692, 0.6759, 0.5692, 0.6759, 0.5692, 0.6759, 0.5692, 0.6759, 0.5692, 0.6759, 0.5692, 0.6759, 0.5692, 0.6759, 0.5692, 0.6759, 0.5692, 0.6759, 0.5692, 0.6759, 0.5692, 0.6759, 0.5692, 0.6759, 0.5692, 0.6759, 0.5692, 0.6759, 0.5679, 0.8051, 0.5679, 0.8051, 0.5679, 0.8051, 0.5679, 0.8051, 0.5679, 0.8051, 0.5679, 0.8051, 0.5679, 0.8051, 0.5679, 0.8051, 0.5679, 0.8051, 0.5679, 0.8051, 0.5679, 0.8051, 0.5679, 0.8051, 0.5679, 0.8051, 0.5679, 0.8051, 0.5679, 0.8051, 0.5679, 0.8051, 0.5679, 0.8051, 0.5679, 0.8051, 0.5679, 0.8051, 0.5679, 0.8051, 0.5679, 0.8051, 0.5679, 0.8051, 0.5679, 0.8051, 0.5679, 0.8051, 0.5679, 0.8051, 0.5679, 0.8051, 0.5679, 0.8051, 0.5679, 0.8051, 0.5679, 0.8051, 0.5679, 0.8051, 0.5679, 0.8051, 0.5679, 0.8051, 0.5679, 0.8051, 0.5679, 0.8051, 0.5679, 0.8051, 0.5679, 0.8051, 0.5679, 0.8051, 0.5679, 0.8051, 0.5679, 0.8051, 0.5679, 0.8051, 0.5679, 0.8051, 0.5679, 0.8051, 0.5679, 0.8051, 0.5679, 0.8051, 0.5679, 0.8051, 0.5679, 0.8051, 0.5679, 0.8051, 0.5679, 0.8051, 0.8165, 0.6796, 0.8165, 0.6796, 0.8165, 0.6796, 0.8165, 0.6796, 0.814, 0.6821, 0.814, 0.6821, 0.814, 0.6821, 0.814, 0.6821, 0.8165, 0.6796, 0.8165, 0.6796, 0.8165, 0.6796, 0.8165, 0.6796, 0.8165, 0.6796, 0.8165, 0.6796, 0.8165, 0.6796, 0.8165, 0.6796, 0.8165, 0.6796, 0.8165, 0.6796, 0.8165, 0.6796, 0.8165, 0.6796, 0.814, 0.6772, 0.814, 0.6772, 0.814, 0.6772, 0.814, 0.6772, 0.8165, 0.6796, 0.8165, 0.6796, 0.8165, 0.6796, 0.8165, 0.6796, 0.8165, 0.6796, 0.8165, 0.6796, 0.8165, 0.6796, 0.8165, 0.6796, 0.814, 0.6821, 0.814, 0.6821, 0.814, 0.6821, 0.814, 0.6821, 0.814, 0.6821, 0.814, 0.6821, 0.814, 0.6821, 0.814, 0.6821, 0.8165, 0.6796, 0.8165, 0.6796, 0.8165, 0.6796, 0.8165, 0.6796, 0.814, 0.6821, 0.814, 0.6821, 0.814, 0.6821, 0.814, 0.6821, 0.6699, 0.8002, 0.5988, 0.8002, 0.5728, 0.8002, 0.6959, 0.8002, 0.6699, 0.8002, 0.6699, 0.8002, 0.6959, 0.8002, 0.6959, 0.8002, 0.5988, 0.8002, 0.5988, 0.8002, 0.5728, 0.8002, 0.5728, 0.8002, 0.5988, 0.8002, 0.6699, 0.8002, 0.6959, 0.8002, 0.5728, 0.8002, 0.6699, 0.8002, 0.5988, 0.8002, 0.5988, 0.8002, 0.6699, 0.8002, 0.5722, 0.6846, 0.5722, 0.6846, 0.5722, 0.6846, 0.5722, 0.6846, 0.5722, 0.6846, 0.5722, 0.6846, 0.5722, 0.6846, 0.5722, 0.6846, 0.5722, 0.6846, 0.5722, 0.6846, 0.5722, 0.6846, 0.5722, 0.6846, 0.8124, 0.6784, 0.8124, 0.6784, 0.8124, 0.6784, 0.8124, 0.6784, 0.5722, 0.6846, 0.5722, 0.6846, 0.5722, 0.6846, 0.5722, 0.6846, 0.8124, 0.6784, 0.8124, 0.6784, 0.8124, 0.6784, 0.8124, 0.6784, 0.8124, 0.6784, 0.8124, 0.6784, 0.8124, 0.6784, 0.8124, 0.6784, 0.8124, 0.6784, 0.8124, 0.6784, 0.8124, 0.6784, 0.8124, 0.6784, 0.5941, 0.8002, 0.6448, 0.8002, 0.6959, 0.8002, 0.5728, 0.8002, 0.6448, 0.8002, 0.5941, 0.8002, 0.5728, 0.8002, 0.6959, 0.8002, 0.5941, 0.8002, 0.5814, 0.8002, 0.5728, 0.8002, 0.5728, 0.8002, 0.5814, 0.8002, 0.5941, 0.8002, 0.5728, 0.8002, 0.5728, 0.8002, 0.5941, 0.8002, 0.5814, 0.8002, 0.5941, 0.8002, 0.6448, 0.8002, 0.5722, 0.6846, 0.5722, 0.6846, 0.5722, 0.6846, 0.5722, 0.6846, 0.5722, 0.6846, 0.5722, 0.6846, 0.5722, 0.6846, 0.5722, 0.6846, 0.5722, 0.6846, 0.5722, 0.6846, 0.5722, 0.6846, 0.5722, 0.6846, 0.0, 0.0, 0.0, 0.0, 0.0, 0.0, 0.0, 0.0, 0.8165, 0.6796, 0.8165, 0.6796, 0.814, 0.6821, 0.8165, 0.6796, 0.8207, 0.6846, 0.8207, 0.6846, 0.8207, 0.6846, 0.8207, 0.6846, 0.8207, 0.6846, 0.8207, 0.6846, 0.8207, 0.6846, 0.8207, 0.6846, 0.5722, 0.6846, 0.5722, 0.6846, 0.5722, 0.6846, 0.5722, 0.6846, 0.5722, 0.6846, 0.5722, 0.6846, 0.5722, 0.6846, 0.5722, 0.6846, 0.5722, 0.6846, 0.5722, 0.6846, 0.5722, 0.6846, 0.5722, 0.6846, 0.5722, 0.6846, 0.5722, 0.6846, 0.5722, 0.6846, 0.5722, 0.6846, 0.5722, 0.6846, 0.5722, 0.6846, 0.5722, 0.6846, 0.5722, 0.6846, 0.5722, 0.6846, 0.5722, 0.6846, 0.5722, 0.6846, 0.5722, 0.6846])
me_cube_002.materials.append(mat_material)
me_cube_002.use_remesh_fix_poles = True
me_cube_002.use_remesh_preserve_attributes = False
me_cube_002.use_mirror_vertex_groups = False
me_cube_002.update()

# ---- objects
ob_cube = bpy.data.objects.new('Cube', me_cube_002)

# ---- transforms, parenting, visibility, modifiers, constraints
ob_cube.location = (0.0, 0.0, 0.0)
ob_cube.lineart.crease_threshold = 0.0

# ---- collection membership
col_collection.objects.link(ob_cube)

# ---- scene / render settings (as saved in the file)
scene.frame_start = 1; scene.frame_end = 250; scene.frame_set(1)
scene.render.engine = 'BLENDER_EEVEE_NEXT'
scene.cycles.use_denoising = False
scene.cycles.samples = 128
scene.cycles.sampling_pattern = 'TABULATED_SOBOL'
scene.cycles.use_adaptive_sampling = False
scene.cycles.use_light_tree = False
scene.view_settings.view_transform = 'Filmic'
bpy.context.view_layer.update()

# ---- added for rendering (the .blend has no active camera and no usable light): camera, sun
cam_auto = bpy.data.cameras.new('AutoCamera')
cam_auto.lens = 50.0
cam_auto.sensor_width = 36.0
cam_auto.clip_end = 1000.0
ob_auto_camera = bpy.data.objects.new('AutoCamera', cam_auto)
scene.collection.objects.link(ob_auto_camera)
ob_auto_camera.location = (3.26169, -3.91403, 3.59822)
ob_auto_camera.rotation_euler = (1.09748, -7.21219e-08, 0.694738)
scene.camera = ob_auto_camera
light_auto_sun = bpy.data.lights.new('AutoSun', 'SUN')
light_auto_sun.energy = 3.0
light_auto_sun.angle = 0.0523599
ob_auto_sun = bpy.data.objects.new('AutoSun', light_auto_sun)
scene.collection.objects.link(ob_auto_sun)
ob_auto_sun.rotation_euler = (0.872665, 0.174533, 0.523599)
bpy.context.view_layer.update()

